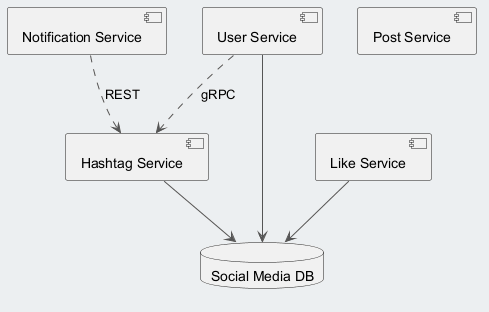

The diagram above was rendered by PlantUML. Its source (embedded in the PNG):
@startuml
skinparam backgroundColor #ECEFF1
skinparam classBackgroundColor #FFFFFF
skinparam classBorderColor #455A64
skinparam ArrowColor #555555
component "Notification Service" as C_NotificationService
component "Post Service" as C_PostService
component "User Service" as C_UserService
component "Like Service" as C_LikeService
component "Hashtag Service" as C_HashtagService
database "Social Media DB" as DB_social_media
C_UserService --> DB_social_media
C_LikeService --> DB_social_media
C_HashtagService --> DB_social_media
C_NotificationService ..> C_HashtagService : REST
C_UserService ..> C_HashtagService : gRPC
@enduml